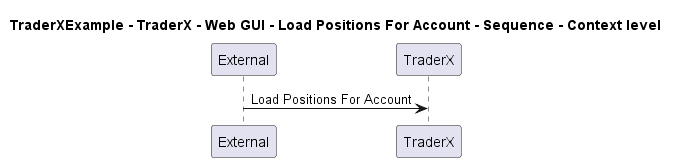

The diagram above was rendered by PlantUML. Its source (embedded in the PNG):
@startuml
!pragma layout smetana

title TraderXExample - TraderX - Web GUI - Load Positions For Account - Sequence - Context level

participant "External" as C4InterFlow.SoftwareSystems.ExternalSystem
participant "TraderX" as TraderXExample.SoftwareSystems.TraderX

C4InterFlow.SoftwareSystems.ExternalSystem -> TraderXExample.SoftwareSystems.TraderX : Load Positions For Account


@enduml